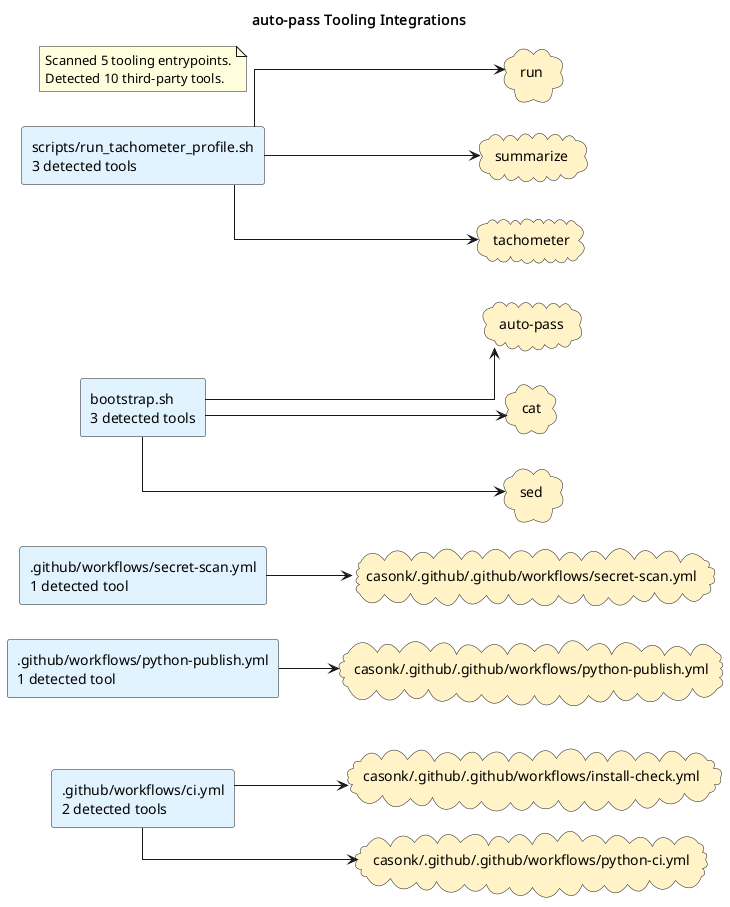

The diagram above was rendered by PlantUML. Its source (embedded in the PNG):
@startuml
title auto-pass Tooling Integrations
left to right direction
skinparam shadowing false
skinparam defaultFontName Monospace
skinparam componentStyle rectangle
skinparam linetype ortho
rectangle ".github/workflows/ci.yml\n2 detected tools" as source_github_workflows_ci_yml #E0F2FE
rectangle ".github/workflows/python-publish.yml\n1 detected tool" as source_github_workflows_python_publish_yml #E0F2FE
rectangle ".github/workflows/secret-scan.yml\n1 detected tool" as source_github_workflows_secret_scan_yml #E0F2FE
rectangle "bootstrap.sh\n3 detected tools" as source_bootstrap_sh #E0F2FE
rectangle "scripts/run_tachometer_profile.sh\n3 detected tools" as source_scripts_run_tachometer_profile_sh #E0F2FE
cloud "auto-pass" as tool_auto_pass #FEF3C7
cloud "casonk/.github/.github/workflows/install-check.yml" as tool_casonk_github_github_workflows_install_check_yml #FEF3C7
cloud "casonk/.github/.github/workflows/python-ci.yml" as tool_casonk_github_github_workflows_python_ci_yml #FEF3C7
cloud "casonk/.github/.github/workflows/python-publish.yml" as tool_casonk_github_github_workflows_python_publish_yml #FEF3C7
cloud "casonk/.github/.github/workflows/secret-scan.yml" as tool_casonk_github_github_workflows_secret_scan_yml #FEF3C7
cloud "cat" as tool_cat #FEF3C7
cloud "run" as tool_run #FEF3C7
cloud "sed" as tool_sed #FEF3C7
cloud "summarize" as tool_summarize #FEF3C7
cloud "tachometer" as tool_tachometer #FEF3C7
source_github_workflows_ci_yml --> tool_casonk_github_github_workflows_install_check_yml
source_github_workflows_ci_yml --> tool_casonk_github_github_workflows_python_ci_yml
source_github_workflows_python_publish_yml --> tool_casonk_github_github_workflows_python_publish_yml
source_github_workflows_secret_scan_yml --> tool_casonk_github_github_workflows_secret_scan_yml
source_bootstrap_sh --> tool_auto_pass
source_bootstrap_sh --> tool_cat
source_bootstrap_sh --> tool_sed
source_scripts_run_tachometer_profile_sh --> tool_run
source_scripts_run_tachometer_profile_sh --> tool_summarize
source_scripts_run_tachometer_profile_sh --> tool_tachometer
note as toolingGraphSummary
Scanned 5 tooling entrypoints.
Detected 10 third-party tools.
end note
@enduml